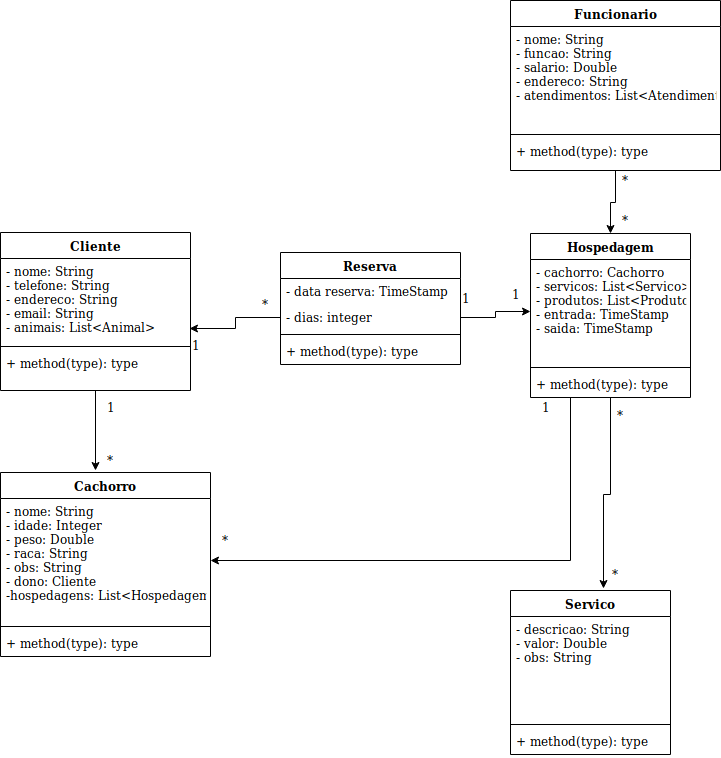

The diagram above was exported from draw.io. Its source (the exported page's mxGraphModel, read from the mxfile embedded in the PNG):
<mxGraphModel dx="1394" dy="805" grid="1" gridSize="10" guides="1" tooltips="1" connect="1" arrows="1" fold="1" page="1" pageScale="1" pageWidth="827" pageHeight="1169" math="0" shadow="0">
  <root>
    <mxCell id="0" />
    <mxCell id="1" parent="0" />
    <mxCell id="AwWE0dTWrdHfgM9mlaJl-10" style="edgeStyle=orthogonalEdgeStyle;rounded=0;orthogonalLoop=1;jettySize=auto;html=1;exitX=0.5;exitY=1;exitDx=0;exitDy=0;" parent="1" source="T8pTdQvDbRc5608WdMYi-1" edge="1">
      <mxGeometry relative="1" as="geometry">
        <mxPoint x="175" y="490" as="targetPoint" />
      </mxGeometry>
    </mxCell>
    <mxCell id="T8pTdQvDbRc5608WdMYi-1" value="Cliente" style="swimlane;fontStyle=1;align=center;verticalAlign=top;childLayout=stackLayout;horizontal=1;startSize=26;horizontalStack=0;resizeParent=1;resizeParentMax=0;resizeLast=0;collapsible=1;marginBottom=0;" parent="1" vertex="1">
      <mxGeometry x="80" y="252" width="190" height="158" as="geometry" />
    </mxCell>
    <mxCell id="T8pTdQvDbRc5608WdMYi-2" value="- nome: String&#10;- telefone: String&#10;- endereco: String&#10;- email: String&#10;- animais: List&lt;Animal&gt;&#10;" style="text;strokeColor=none;fillColor=none;align=left;verticalAlign=top;spacingLeft=4;spacingRight=4;overflow=hidden;rotatable=0;points=[[0,0.5],[1,0.5]];portConstraint=eastwest;" parent="T8pTdQvDbRc5608WdMYi-1" vertex="1">
      <mxGeometry y="26" width="190" height="84" as="geometry" />
    </mxCell>
    <mxCell id="T8pTdQvDbRc5608WdMYi-3" value="" style="line;strokeWidth=1;fillColor=none;align=left;verticalAlign=middle;spacingTop=-1;spacingLeft=3;spacingRight=3;rotatable=0;labelPosition=right;points=[];portConstraint=eastwest;" parent="T8pTdQvDbRc5608WdMYi-1" vertex="1">
      <mxGeometry y="110" width="190" height="8" as="geometry" />
    </mxCell>
    <mxCell id="T8pTdQvDbRc5608WdMYi-4" value="+ method(type): type" style="text;strokeColor=none;fillColor=none;align=left;verticalAlign=top;spacingLeft=4;spacingRight=4;overflow=hidden;rotatable=0;points=[[0,0.5],[1,0.5]];portConstraint=eastwest;" parent="T8pTdQvDbRc5608WdMYi-1" vertex="1">
      <mxGeometry y="118" width="190" height="40" as="geometry" />
    </mxCell>
    <mxCell id="AwWE0dTWrdHfgM9mlaJl-15" style="edgeStyle=orthogonalEdgeStyle;rounded=0;orthogonalLoop=1;jettySize=auto;html=1;exitX=0.5;exitY=1;exitDx=0;exitDy=0;" parent="1" source="HboPKo4YnfYBYA42_HgO-1" target="HboPKo4YnfYBYA42_HgO-9" edge="1">
      <mxGeometry relative="1" as="geometry" />
    </mxCell>
    <mxCell id="HboPKo4YnfYBYA42_HgO-1" value="Funcionario" style="swimlane;fontStyle=1;align=center;verticalAlign=top;childLayout=stackLayout;horizontal=1;startSize=26;horizontalStack=0;resizeParent=1;resizeParentMax=0;resizeLast=0;collapsible=1;marginBottom=0;" parent="1" vertex="1">
      <mxGeometry x="590" y="20" width="210" height="170" as="geometry" />
    </mxCell>
    <mxCell id="HboPKo4YnfYBYA42_HgO-2" value="- nome: String&#10;- funcao: String&#10;- salario: Double&#10;- endereco: String&#10;- atendimentos: List&lt;Atendimento&gt;&#10;" style="text;strokeColor=none;fillColor=none;align=left;verticalAlign=top;spacingLeft=4;spacingRight=4;overflow=hidden;rotatable=0;points=[[0,0.5],[1,0.5]];portConstraint=eastwest;" parent="HboPKo4YnfYBYA42_HgO-1" vertex="1">
      <mxGeometry y="26" width="210" height="104" as="geometry" />
    </mxCell>
    <mxCell id="HboPKo4YnfYBYA42_HgO-3" value="" style="line;strokeWidth=1;fillColor=none;align=left;verticalAlign=middle;spacingTop=-1;spacingLeft=3;spacingRight=3;rotatable=0;labelPosition=right;points=[];portConstraint=eastwest;" parent="HboPKo4YnfYBYA42_HgO-1" vertex="1">
      <mxGeometry y="130" width="210" height="8" as="geometry" />
    </mxCell>
    <mxCell id="HboPKo4YnfYBYA42_HgO-4" value="+ method(type): type" style="text;strokeColor=none;fillColor=none;align=left;verticalAlign=top;spacingLeft=4;spacingRight=4;overflow=hidden;rotatable=0;points=[[0,0.5],[1,0.5]];portConstraint=eastwest;" parent="HboPKo4YnfYBYA42_HgO-1" vertex="1">
      <mxGeometry y="138" width="210" height="32" as="geometry" />
    </mxCell>
    <mxCell id="HboPKo4YnfYBYA42_HgO-5" value="Cachorro" style="swimlane;fontStyle=1;align=center;verticalAlign=top;childLayout=stackLayout;horizontal=1;startSize=26;horizontalStack=0;resizeParent=1;resizeParentMax=0;resizeLast=0;collapsible=1;marginBottom=0;" parent="1" vertex="1">
      <mxGeometry x="80" y="492" width="210" height="184" as="geometry" />
    </mxCell>
    <mxCell id="HboPKo4YnfYBYA42_HgO-6" value="- nome: String&#10;- idade: Integer &#10;- peso: Double&#10;- raca: String&#10;- obs: String&#10;- dono: Cliente&#10;-hospedagens: List&lt;Hospedagem&gt;&#10;" style="text;strokeColor=none;fillColor=none;align=left;verticalAlign=top;spacingLeft=4;spacingRight=4;overflow=hidden;rotatable=0;points=[[0,0.5],[1,0.5]];portConstraint=eastwest;" parent="HboPKo4YnfYBYA42_HgO-5" vertex="1">
      <mxGeometry y="26" width="210" height="124" as="geometry" />
    </mxCell>
    <mxCell id="HboPKo4YnfYBYA42_HgO-7" value="" style="line;strokeWidth=1;fillColor=none;align=left;verticalAlign=middle;spacingTop=-1;spacingLeft=3;spacingRight=3;rotatable=0;labelPosition=right;points=[];portConstraint=eastwest;" parent="HboPKo4YnfYBYA42_HgO-5" vertex="1">
      <mxGeometry y="150" width="210" height="8" as="geometry" />
    </mxCell>
    <mxCell id="HboPKo4YnfYBYA42_HgO-8" value="+ method(type): type" style="text;strokeColor=none;fillColor=none;align=left;verticalAlign=top;spacingLeft=4;spacingRight=4;overflow=hidden;rotatable=0;points=[[0,0.5],[1,0.5]];portConstraint=eastwest;" parent="HboPKo4YnfYBYA42_HgO-5" vertex="1">
      <mxGeometry y="158" width="210" height="26" as="geometry" />
    </mxCell>
    <mxCell id="AwWE0dTWrdHfgM9mlaJl-13" style="edgeStyle=orthogonalEdgeStyle;rounded=0;orthogonalLoop=1;jettySize=auto;html=1;exitX=0.5;exitY=1;exitDx=0;exitDy=0;entryX=0.581;entryY=-0.012;entryDx=0;entryDy=0;entryPerimeter=0;" parent="1" source="HboPKo4YnfYBYA42_HgO-9" target="6DB9JeQpuzTuIkpehPw1-5" edge="1">
      <mxGeometry relative="1" as="geometry" />
    </mxCell>
    <mxCell id="AwWE0dTWrdHfgM9mlaJl-14" style="edgeStyle=orthogonalEdgeStyle;rounded=0;orthogonalLoop=1;jettySize=auto;html=1;exitX=0.25;exitY=1;exitDx=0;exitDy=0;" parent="1" source="HboPKo4YnfYBYA42_HgO-9" target="HboPKo4YnfYBYA42_HgO-6" edge="1">
      <mxGeometry relative="1" as="geometry" />
    </mxCell>
    <mxCell id="HboPKo4YnfYBYA42_HgO-9" value="Hospedagem" style="swimlane;fontStyle=1;align=center;verticalAlign=top;childLayout=stackLayout;horizontal=1;startSize=26;horizontalStack=0;resizeParent=1;resizeParentMax=0;resizeLast=0;collapsible=1;marginBottom=0;" parent="1" vertex="1">
      <mxGeometry x="610" y="253" width="160" height="164" as="geometry" />
    </mxCell>
    <mxCell id="HboPKo4YnfYBYA42_HgO-10" value="- cachorro: Cachorro&#10;- servicos: List&lt;Servico&gt;&#10;- produtos: List&lt;Produto&gt;&#10;- entrada: TimeStamp&#10;- saida: TimeStamp&#10;" style="text;strokeColor=none;fillColor=none;align=left;verticalAlign=top;spacingLeft=4;spacingRight=4;overflow=hidden;rotatable=0;points=[[0,0.5],[1,0.5]];portConstraint=eastwest;" parent="HboPKo4YnfYBYA42_HgO-9" vertex="1">
      <mxGeometry y="26" width="160" height="104" as="geometry" />
    </mxCell>
    <mxCell id="HboPKo4YnfYBYA42_HgO-11" value="" style="line;strokeWidth=1;fillColor=none;align=left;verticalAlign=middle;spacingTop=-1;spacingLeft=3;spacingRight=3;rotatable=0;labelPosition=right;points=[];portConstraint=eastwest;" parent="HboPKo4YnfYBYA42_HgO-9" vertex="1">
      <mxGeometry y="130" width="160" height="8" as="geometry" />
    </mxCell>
    <mxCell id="HboPKo4YnfYBYA42_HgO-12" value="+ method(type): type" style="text;strokeColor=none;fillColor=none;align=left;verticalAlign=top;spacingLeft=4;spacingRight=4;overflow=hidden;rotatable=0;points=[[0,0.5],[1,0.5]];portConstraint=eastwest;" parent="HboPKo4YnfYBYA42_HgO-9" vertex="1">
      <mxGeometry y="138" width="160" height="26" as="geometry" />
    </mxCell>
    <mxCell id="6DB9JeQpuzTuIkpehPw1-5" value="Servico" style="swimlane;fontStyle=1;align=center;verticalAlign=top;childLayout=stackLayout;horizontal=1;startSize=26;horizontalStack=0;resizeParent=1;resizeParentMax=0;resizeLast=0;collapsible=1;marginBottom=0;" parent="1" vertex="1">
      <mxGeometry x="590" y="610" width="160" height="164" as="geometry" />
    </mxCell>
    <mxCell id="6DB9JeQpuzTuIkpehPw1-6" value="- descricao: String&#10;- valor: Double&#10;- obs: String&#10;" style="text;strokeColor=none;fillColor=none;align=left;verticalAlign=top;spacingLeft=4;spacingRight=4;overflow=hidden;rotatable=0;points=[[0,0.5],[1,0.5]];portConstraint=eastwest;" parent="6DB9JeQpuzTuIkpehPw1-5" vertex="1">
      <mxGeometry y="26" width="160" height="104" as="geometry" />
    </mxCell>
    <mxCell id="6DB9JeQpuzTuIkpehPw1-7" value="" style="line;strokeWidth=1;fillColor=none;align=left;verticalAlign=middle;spacingTop=-1;spacingLeft=3;spacingRight=3;rotatable=0;labelPosition=right;points=[];portConstraint=eastwest;" parent="6DB9JeQpuzTuIkpehPw1-5" vertex="1">
      <mxGeometry y="130" width="160" height="8" as="geometry" />
    </mxCell>
    <mxCell id="6DB9JeQpuzTuIkpehPw1-8" value="+ method(type): type" style="text;strokeColor=none;fillColor=none;align=left;verticalAlign=top;spacingLeft=4;spacingRight=4;overflow=hidden;rotatable=0;points=[[0,0.5],[1,0.5]];portConstraint=eastwest;" parent="6DB9JeQpuzTuIkpehPw1-5" vertex="1">
      <mxGeometry y="138" width="160" height="26" as="geometry" />
    </mxCell>
    <mxCell id="AwWE0dTWrdHfgM9mlaJl-1" value="Reserva" style="swimlane;fontStyle=1;align=center;verticalAlign=top;childLayout=stackLayout;horizontal=1;startSize=26;horizontalStack=0;resizeParent=1;resizeParentMax=0;resizeLast=0;collapsible=1;marginBottom=0;" parent="1" vertex="1">
      <mxGeometry x="360" y="272" width="180" height="112" as="geometry" />
    </mxCell>
    <mxCell id="AwWE0dTWrdHfgM9mlaJl-6" value="- data reserva: TimeStamp" style="text;strokeColor=none;fillColor=none;align=left;verticalAlign=top;spacingLeft=4;spacingRight=4;overflow=hidden;rotatable=0;points=[[0,0.5],[1,0.5]];portConstraint=eastwest;" parent="AwWE0dTWrdHfgM9mlaJl-1" vertex="1">
      <mxGeometry y="26" width="180" height="26" as="geometry" />
    </mxCell>
    <mxCell id="AwWE0dTWrdHfgM9mlaJl-2" value="- dias: integer" style="text;strokeColor=none;fillColor=none;align=left;verticalAlign=top;spacingLeft=4;spacingRight=4;overflow=hidden;rotatable=0;points=[[0,0.5],[1,0.5]];portConstraint=eastwest;" parent="AwWE0dTWrdHfgM9mlaJl-1" vertex="1">
      <mxGeometry y="52" width="180" height="26" as="geometry" />
    </mxCell>
    <mxCell id="AwWE0dTWrdHfgM9mlaJl-3" value="" style="line;strokeWidth=1;fillColor=none;align=left;verticalAlign=middle;spacingTop=-1;spacingLeft=3;spacingRight=3;rotatable=0;labelPosition=right;points=[];portConstraint=eastwest;" parent="AwWE0dTWrdHfgM9mlaJl-1" vertex="1">
      <mxGeometry y="78" width="180" height="8" as="geometry" />
    </mxCell>
    <mxCell id="AwWE0dTWrdHfgM9mlaJl-4" value="+ method(type): type" style="text;strokeColor=none;fillColor=none;align=left;verticalAlign=top;spacingLeft=4;spacingRight=4;overflow=hidden;rotatable=0;points=[[0,0.5],[1,0.5]];portConstraint=eastwest;" parent="AwWE0dTWrdHfgM9mlaJl-1" vertex="1">
      <mxGeometry y="86" width="180" height="26" as="geometry" />
    </mxCell>
    <mxCell id="AwWE0dTWrdHfgM9mlaJl-5" value="" style="edgeStyle=orthogonalEdgeStyle;rounded=0;orthogonalLoop=1;jettySize=auto;html=1;" parent="1" source="AwWE0dTWrdHfgM9mlaJl-2" target="HboPKo4YnfYBYA42_HgO-10" edge="1">
      <mxGeometry relative="1" as="geometry" />
    </mxCell>
    <mxCell id="AwWE0dTWrdHfgM9mlaJl-9" style="edgeStyle=orthogonalEdgeStyle;rounded=0;orthogonalLoop=1;jettySize=auto;html=1;entryX=0.995;entryY=0.833;entryDx=0;entryDy=0;entryPerimeter=0;" parent="1" source="AwWE0dTWrdHfgM9mlaJl-2" target="T8pTdQvDbRc5608WdMYi-2" edge="1">
      <mxGeometry relative="1" as="geometry" />
    </mxCell>
    <mxCell id="2FH01XNj_eXXvwF0v0pS-1" value="1" style="text;html=1;resizable=0;points=[];autosize=1;align=left;verticalAlign=top;spacingTop=-4;" parent="1" vertex="1">
      <mxGeometry x="270" y="355" width="20" height="20" as="geometry" />
    </mxCell>
    <mxCell id="2FH01XNj_eXXvwF0v0pS-2" value="*" style="text;html=1;resizable=0;points=[];autosize=1;align=left;verticalAlign=top;spacingTop=-4;" parent="1" vertex="1">
      <mxGeometry x="340" y="314" width="20" height="20" as="geometry" />
    </mxCell>
    <mxCell id="2FH01XNj_eXXvwF0v0pS-3" value="1" style="text;html=1;resizable=0;points=[];autosize=1;align=left;verticalAlign=top;spacingTop=-4;" parent="1" vertex="1">
      <mxGeometry x="590" y="304" width="20" height="20" as="geometry" />
    </mxCell>
    <mxCell id="2FH01XNj_eXXvwF0v0pS-4" value="1" style="text;html=1;resizable=0;points=[];autosize=1;align=left;verticalAlign=top;spacingTop=-4;" parent="1" vertex="1">
      <mxGeometry x="540" y="308" width="20" height="20" as="geometry" />
    </mxCell>
    <mxCell id="2FH01XNj_eXXvwF0v0pS-5" value="*" style="text;html=1;resizable=0;points=[];autosize=1;align=left;verticalAlign=top;spacingTop=-4;" parent="1" vertex="1">
      <mxGeometry x="300" y="550" width="20" height="20" as="geometry" />
    </mxCell>
    <mxCell id="2FH01XNj_eXXvwF0v0pS-6" value="1" style="text;html=1;resizable=0;points=[];autosize=1;align=left;verticalAlign=top;spacingTop=-4;" parent="1" vertex="1">
      <mxGeometry x="620" y="417" width="20" height="20" as="geometry" />
    </mxCell>
    <mxCell id="2FH01XNj_eXXvwF0v0pS-7" value="1" style="text;html=1;resizable=0;points=[];autosize=1;align=left;verticalAlign=top;spacingTop=-4;" parent="1" vertex="1">
      <mxGeometry x="185" y="417" width="20" height="20" as="geometry" />
    </mxCell>
    <mxCell id="2FH01XNj_eXXvwF0v0pS-9" value="*" style="text;html=1;resizable=0;points=[];autosize=1;align=left;verticalAlign=top;spacingTop=-4;" parent="1" vertex="1">
      <mxGeometry x="185" y="470" width="20" height="20" as="geometry" />
    </mxCell>
    <mxCell id="2FH01XNj_eXXvwF0v0pS-10" value="*" style="text;html=1;resizable=0;points=[];autosize=1;align=left;verticalAlign=top;spacingTop=-4;" parent="1" vertex="1">
      <mxGeometry x="695" y="425" width="20" height="20" as="geometry" />
    </mxCell>
    <mxCell id="2FH01XNj_eXXvwF0v0pS-11" value="*" style="text;html=1;resizable=0;points=[];autosize=1;align=left;verticalAlign=top;spacingTop=-4;" parent="1" vertex="1">
      <mxGeometry x="690" y="584" width="20" height="20" as="geometry" />
    </mxCell>
    <mxCell id="2FH01XNj_eXXvwF0v0pS-12" value="*" style="text;html=1;resizable=0;points=[];autosize=1;align=left;verticalAlign=top;spacingTop=-4;" parent="1" vertex="1">
      <mxGeometry x="700" y="190" width="20" height="20" as="geometry" />
    </mxCell>
    <mxCell id="2FH01XNj_eXXvwF0v0pS-13" value="*" style="text;html=1;resizable=0;points=[];autosize=1;align=left;verticalAlign=top;spacingTop=-4;" parent="1" vertex="1">
      <mxGeometry x="700" y="230" width="20" height="20" as="geometry" />
    </mxCell>
  </root>
</mxGraphModel>